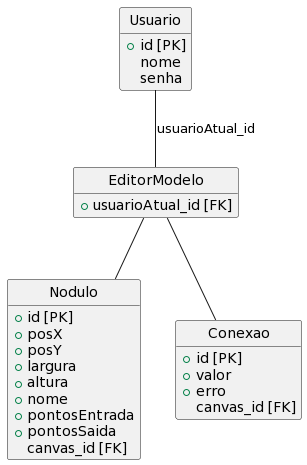

The diagram above was rendered by PlantUML. Its source (embedded in the PNG):
@startuml
hide circle
hide empty members

entity "Usuario" as usuario {
  + id [PK]
  nome
  senha
}

entity "EditorModelo" as editor_modelo {
  + usuarioAtual_id [FK]
}

entity "Nodulo" as nodulo {
  + id [PK]
  + posX
  + posY
  + largura
  + altura
  + nome
  + pontosEntrada
  + pontosSaida
  canvas_id [FK]
}

entity "Conexao" as conexao {
  + id [PK]
  + valor
  + erro
  canvas_id [FK]
}

usuario -- editor_modelo : usuarioAtual_id
editor_modelo -- nodulo
editor_modelo -- conexao
@enduml